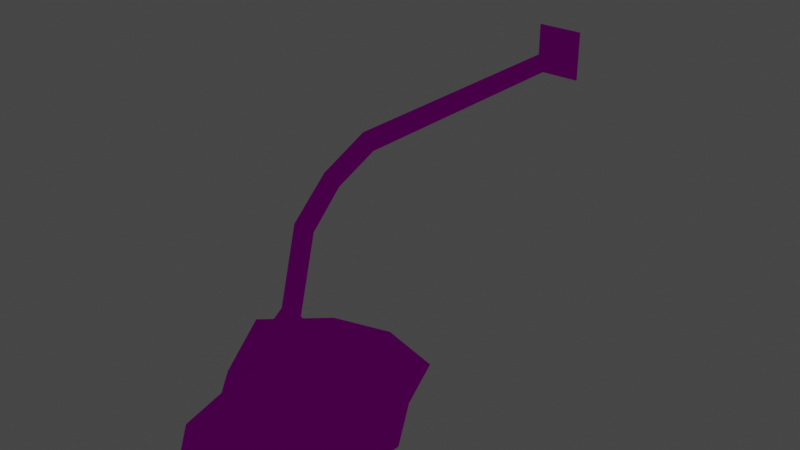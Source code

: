 # Source: 9lamphl_on_c1.blend  (saved by Blender 2.82.7; exported with 4.5.12 LTS)
import bpy
from mathutils import Matrix  # noqa: F401  (used for matrix-valued properties, if any)

bpy.ops.wm.read_factory_settings(use_empty=True)
scene = bpy.context.scene
scene.name = 'Scene'

# ---- collections
col_collection = bpy.data.collections.new('Collection'); scene.collection.children.link(col_collection)

# ---- images (referenced by path relative to the original .blend; pixels are not part of the script)
import os
ASSET_DIR = os.environ.get("B2B_ASSET_DIR", "")  # directory of the original .blend (textures are referenced by path, not embedded)
HERE = os.path.dirname(os.path.abspath(__file__))  # packed textures are extracted next to this script under _unpacked/

def load_image(name, relpath, width, height, colorspace="sRGB"):
    """Load a texture the original file referenced (path relative to the .blend, or extracted next to this script)."""
    p = next((c for c in (os.path.join(HERE, relpath), os.path.join(ASSET_DIR, relpath)) if relpath and os.path.exists(c)), "")
    if p:
        img = bpy.data.images.load(p, check_existing=True)
        img.name = name
    else:  # same state as the original file: an image datablock whose file is absent (Cycles renders it pink)
        img = bpy.data.images.new(name, width, height)
        img.source = "FILE"
        img.filepath = "//" + (relpath or name)
    img.colorspace_settings.name = colorspace
    return img
img_0vsvetlo_bmp = load_image('0vsvetlo.bmp', '0vsvetlo.bmp', 1024, 1024, 'sRGB')

# ---- materials (node trees are filled in below, after node groups)
mat_glow = bpy.data.materials.new('glow')
mat_glow.use_transparent_shadow = False
mat_0vsvetlo_bmp = bpy.data.materials.new('0vsvetlo.bmp')
mat_0vsvetlo_bmp.use_transparent_shadow = False

# ---- material node trees
mat_glow.use_nodes = True; mat_glow.node_tree.nodes.clear()
_N = mat_glow.node_tree.nodes; _L = mat_glow.node_tree.links
n0 = _N.new('ShaderNodeOutputMaterial'); n0.name = 'Material Output'; n0.location = (300, 300)
n1 = _N.new('ShaderNodeBsdfPrincipled'); n1.name = 'Principled BSDF'; n1.location = (10, 300)
n1.distribution = 'GGX'
n1.subsurface_method = 'BURLEY'
n1.inputs[2].default_value = 0.0
n1.inputs[3].default_value = 1.45
n1.inputs[13].default_value = 0.0
n1.inputs[28].default_value = 1.0
_L.new(n1.outputs[0], n0.inputs[0])
n0.is_active_output = True
mat_0vsvetlo_bmp.use_nodes = True; mat_0vsvetlo_bmp.node_tree.nodes.clear()
_N = mat_0vsvetlo_bmp.node_tree.nodes; _L = mat_0vsvetlo_bmp.node_tree.links
n0 = _N.new('ShaderNodeOutputMaterial'); n0.name = 'Material Output'; n0.location = (300, 300)
n1 = _N.new('ShaderNodeBsdfPrincipled'); n1.name = 'Principled BSDF'; n1.location = (10, 300)
n1.distribution = 'GGX'
n1.subsurface_method = 'BURLEY'
n1.inputs[2].default_value = 0.0
n1.inputs[3].default_value = 1.45
n1.inputs[13].default_value = 0.0
n1.inputs[27].default_value = (0.0, 0.0, 0.0, 1.0)
n1.inputs[28].default_value = 1.0
n2 = _N.new('ShaderNodeTexImage'); n2.name = 'Image Texture'; n2.location = (0, 0)
n2.image = img_0vsvetlo_bmp
_L.new(n1.outputs[0], n0.inputs[0])
_L.new(n2.outputs[0], n1.inputs[0])
n0.is_active_output = True

# ---- world
world_world = bpy.data.worlds.new('World'); scene.world = world_world
world_world.use_nodes = True; world_world.node_tree.nodes.clear()
_N = world_world.node_tree.nodes; _L = world_world.node_tree.links
n0 = _N.new('ShaderNodeOutputWorld'); n0.name = 'World Output'; n0.location = (300, 300)
n1 = _N.new('ShaderNodeBackground'); n1.name = 'Background'; n1.location = (10, 300)
n1.inputs[0].default_value = (0.05088, 0.05088, 0.05088, 1.0)
_L.new(n1.outputs[0], n0.inputs[0])
n0.is_active_output = True
world_world.color = (0.05088, 0.05088, 0.05088)
world_world.use_sun_shadow = False
world_world.sun_shadow_jitter_overblur = 0.0

# ---- meshes
me_line38 = bpy.data.meshes.new('Line38')
me_line38.from_pydata([(-0.001257, 0.52, 0.2333), (-0.01882, 0.52, 0.2029), (0.01631, 0.52, 0.2029), (-0.001257, -0.07232, 0.2328), (-0.01882, -0.06694, 0.2024), (0.01631, -0.06694, 0.2024), (-0.001257, -0.2383, 0.1294), (-0.01882, -0.2132, 0.11), (0.01631, -0.2132, 0.11), (-0.001257, -0.2843, -0.04009), (-0.01882, -0.254, -0.04269), (0.01631, -0.254, -0.04269), (0.04689, 0.5167, 0.27), (-0.04591, 0.5167, 0.27), (-0.04591, 0.5167, 0.1704), (0.04689, 0.5167, 0.1704), (0.01631, -0.254, -0.04269), (0.01631, -0.254, -0.04269), (-0.01882, -0.254, -0.04269), (-0.01882, -0.254, -0.04269), (0.01631, -0.2132, 0.11), (-0.001257, -0.07232, 0.2328), (-0.001257, 0.52, 0.2333), (-0.001257, -0.07232, 0.2328), (-0.001257, -0.07232, 0.2328), (-0.001257, -0.07232, 0.2328), (-0.01882, -0.06694, 0.2024), (-0.01882, -0.06694, 0.2024), (-0.01882, -0.06694, 0.2024), (0.01631, -0.06694, 0.2024), (0.01631, -0.06694, 0.2024), (-0.001257, -0.2383, 0.1294), (0.01631, -0.06694, 0.2024), (-0.001257, -0.07232, 0.2328), (-0.001257, -0.2383, 0.1294), (-0.001257, -0.2843, -0.04009), (-0.001257, -0.2383, 0.1294), (-0.001257, -0.2843, -0.04009), (0.01631, -0.2132, 0.11), (0.01631, -0.2132, 0.11), (0.01631, -0.2132, 0.11), (0.01631, -0.2132, 0.11), (-0.01882, -0.2132, 0.11), (-0.01882, -0.2132, 0.11), (-0.01882, -0.2132, 0.11), (-0.01882, -0.2132, 0.11), (-0.01882, -0.2132, 0.11), (-0.001257, -0.2383, 0.1294), (-0.001257, -0.2383, 0.1294), (0.01631, -0.06694, 0.2024), (0.01631, -0.06694, 0.2024), (-0.001257, 0.52, 0.2333), (-0.01882, 0.52, 0.2029), (-0.01882, 0.52, 0.2029), (0.01631, 0.52, 0.2029), (0.01631, 0.52, 0.2029), (-0.01882, -0.06694, 0.2024), (-0.01882, -0.06694, 0.2024), (-0.001257, -0.1665, 0.1928), (0.01631, -0.1513, 0.1678), (-0.01882, -0.1513, 0.1678), (0.01631, -0.1513, 0.1678), (-0.01882, -0.1513, 0.1678), (-0.001257, -0.1665, 0.1928), (0.007839, -0.1587, 0.1799), (-0.000808, -0.1513, 0.1678), (-0.01077, -0.1582, 0.1792), (0.007839, -0.1587, 0.1799), (-0.000808, -0.1513, 0.1678), (-0.01077, -0.1582, 0.1792)], [], [(0, 4, 3), (51, 1, 56), (52, 5, 57), (53, 2, 50), (54, 21, 49), (55, 22, 23), (24, 66, 63), (25, 26, 60, 69), (27, 65, 62), (28, 29, 59, 68), (30, 64, 61), (32, 33, 58, 67), (48, 10, 9), (47, 44, 19), (43, 11, 18), (42, 39, 17), (38, 35, 16), (20, 36, 37), (13, 14, 15, 12), (61, 64, 31, 40), (69, 60, 46), (67, 58, 34), (62, 65, 8, 45), (68, 59, 41), (63, 66, 7, 6)])
me_line38.polygons.foreach_set('use_smooth', [True] * 25)
me_line38.polygons.foreach_set('material_index', [1, 1, 1, 1, 1, 1, 1, 1, 1, 1, 1, 1, 1, 1, 1, 1, 1, 1, 1, 1, 1, 1, 1, 1, 1])
_uv = me_line38.uv_layers.new(name='UVMap')
_uv.uv.foreach_set('vector', [0.0, -1.0, 0.3333, -0.3798, 0.0, -0.3798, 0.0, -1.0, 0.3333, -1.0, 0.3333, -0.3798, 0.3333, -1.0, 0.6667, -0.3798, 0.3333, -0.3798, 0.3333, -1.0, 0.6667, -1.0, 0.6667, -0.3798, 0.6667, -1.0, 1.0, -0.3798, 0.6667, -0.3798, 0.6667, -1.0, 1.0, -1.0, 1.0, -0.3798, 0.0, -0.2459, 0.1806, -0.1849, 0.0, -0.1884, 0.0, -0.2459, 0.3333, -0.2459, 0.3333, -0.1882, 0.1806, -0.1849, 0.3333, -0.2459, 0.5043, -0.1882, 0.3333, -0.1882, 0.3333, -0.2459, 0.6667, -0.2459, 0.6667, -0.1882, 0.5043, -0.1882, 0.6667, -0.2459, 0.8274, -0.1916, 0.6667, -0.1882, 0.6667, -0.2459, 1.0, -0.2459, 1.0, -0.1884, 0.8274, -0.1916, 0.0, -0.1333, 0.3333, 0.0, 0.0, 0.0, 0.0, -0.1333, 0.3333, -0.1333, 0.3333, 0.0, 0.3333, -0.1333, 0.6667, 0.0, 0.3333, 0.0, 0.3333, -0.1333, 0.6667, -0.1333, 0.6667, 0.0, 0.6667, -0.1333, 1.0, 0.0, 0.6667, 0.0, 0.6667, -0.1333, 1.0, -0.1333, 1.0, 0.0, 0.0004998, -0.0004995, 0.0004995, -0.9995, 0.9995, -0.9995, 0.9995, -0.0004997, 0.6667, -0.1882, 0.8274, -0.1916, 1.0, -0.1333, 0.6667, -0.1333, 0.1806, -0.1849, 0.3333, -0.1882, 0.3333, -0.1333, 0.8274, -0.1916, 1.0, -0.1884, 1.0, -0.1333, 0.3333, -0.1882, 0.5043, -0.1882, 0.6667, -0.1333, 0.3333, -0.1333, 0.5043, -0.1882, 0.6667, -0.1882, 0.6667, -0.1333, 0.0, -0.1884, 0.1806, -0.1849, 0.3333, -0.1333, 0.0, -0.1333])
me_line38.materials.append(mat_glow)
me_line38.materials.append(mat_0vsvetlo_bmp)
me_line38.use_remesh_fix_poles = True
me_line38.use_remesh_preserve_attributes = False
me_line38.use_mirror_vertex_groups = False
me_line38.update()
me_line38_002 = bpy.data.meshes.new('Line38.002')
me_line38_002.from_pydata([(-0.0005248, 0.03493, -0.0001437), (-0.02971, 0.01807, -0.0001437), (-0.02971, -0.01563, -0.0001437), (-0.0005248, -0.03248, -0.0001437), (0.02866, -0.01563, -0.0001437), (0.02866, 0.01807, -0.0001438), (-0.0005248, 0.001224, -0.0196), (-0.0003176, 0.0145, 0.06412), (-0.008692, 0.00966, 0.06412), (-0.008692, -9.298e-06, 0.06412), (-0.0003177, -0.004844, 0.06412), (0.008057, -9.328e-06, 0.06412), (0.008057, 0.00966, 0.06412), (-0.0005248, 0.03493, -0.0001437), (-0.0003176, 0.0145, 0.06412), (-0.0004048, 0.03182, 0.0371), (-0.02635, 0.01684, 0.0371), (-0.02635, -0.01313, 0.0371), (-0.0004048, -0.02811, 0.0371), (0.02554, -0.01313, 0.0371), (0.02554, 0.01684, 0.0371), (-0.0004048, 0.03182, 0.0371)], [], [(6, 5, 4, 3), (4, 19, 18, 3), (13, 21, 20, 5), (1, 16, 15, 0), (2, 17, 16, 1), (5, 20, 19, 4), (6, 3, 2), (6, 2, 1, 0), (6, 13, 5), (3, 18, 17, 2), (17, 18, 10, 9), (15, 16, 8, 7), (16, 17, 9, 8), (18, 19, 11, 10), (19, 20, 12, 11), (20, 21, 14, 12)])
me_line38_002.polygons.foreach_set('use_smooth', [True] * 16)
_uv = me_line38_002.uv_layers.new(name='UVMap')
_uv.uv.foreach_set('vector', [1.0, -0.9995, 1.667, -0.7632, 1.333, -0.7632, 1.0, -0.7632, 1.333, -0.7632, 1.333, -0.3212, 1.0, -0.3212, 1.0, -0.7632, 2.0, -0.7632, 2.0, -0.3212, 1.667, -0.3212, 1.667, -0.7632, 0.3333, -0.7632, 0.3333, -0.3212, -1.192e-07, -0.3212, -1.192e-07, -0.7632, 0.6667, -0.7632, 0.6667, -0.3212, 0.3333, -0.3212, 0.3333, -0.7632, 1.667, -0.7632, 1.667, -0.3212, 1.333, -0.3212, 1.333, -0.7632, 1.0, -0.9995, 1.0, -0.7632, 0.6667, -0.7632, 1.0, -0.9995, 0.6667, -0.7632, 0.3333, -0.7632, -1.192e-07, -0.7632, 1.0, -0.9995, 2.0, -0.7632, 1.667, -0.7632, 1.0, -0.7632, 1.0, -0.3212, 0.6667, -0.3212, 0.6667, -0.7632, 0.6667, -0.3212, 1.0, -0.3212, 1.0, -0.0004995, 0.6667, -0.0004995, -1.192e-07, -0.3212, 0.3333, -0.3212, 0.3333, -0.0004995, -1.192e-07, -0.0004995, 0.3333, -0.3212, 0.6667, -0.3212, 0.6667, -0.0004995, 0.3333, -0.0004995, 1.0, -0.3212, 1.333, -0.3212, 1.333, -0.0004995, 1.0, -0.0004995, 1.333, -0.3212, 1.667, -0.3212, 1.667, -0.0004995, 1.333, -0.0004995, 1.667, -0.3212, 2.0, -0.3212, 2.0, -0.0004995, 1.667, -0.0004995])
me_line38_002.materials.append(mat_glow)
me_line38_002.materials.append(mat_0vsvetlo_bmp)
me_line38_002.use_remesh_fix_poles = True
me_line38_002.use_remesh_preserve_attributes = False
me_line38_002.use_mirror_vertex_groups = False
me_line38_002.update()
me_line38_001 = bpy.data.meshes.new('Line38.001')
me_line38_001.from_pydata([(-0.0002071, -0.1975, -0.1025), (2.235e-08, -0.264, 0.0008915), (-0.05796, -0.2309, -0.1025), (-0.05796, -0.2976, -0.1025), (-0.0002072, -0.3309, -0.1025), (0.05755, -0.2976, -0.1025), (0.05755, -0.2309, -0.1025), (-4.843e-08, -0.00799, -0.1846), (-0.0002072, -0.2642, -0.06223), (-0.2217, -0.136, -0.1846), (-0.1038, -0.3381, -0.2075), (-0.0184, -0.4942, -0.1846), (0.2217, -0.392, -0.1846), (0.183, -0.1752, -0.1658), (-4.843e-08, -0.00799, -0.1846), (-0.0002072, -0.2642, -0.1043), (-0.2217, -0.136, -0.1846), (-0.1038, -0.3381, -0.2075), (-0.0184, -0.4942, -0.1846), (0.2217, -0.392, -0.1846), (0.183, -0.1752, -0.1658), (2.235e-08, -0.264, 0.0008915), (2.235e-08, -0.264, 0.0008915), (2.235e-08, -0.264, 0.0008915), (2.235e-08, -0.264, 0.0008915), (2.235e-08, -0.264, 0.0008915), (-0.0002072, -0.2642, -0.06223), (-0.0002072, -0.2642, -0.06223), (-0.0002072, -0.2642, -0.06223), (-0.0002072, -0.2642, -0.06223), (-0.0002072, -0.2642, -0.06223), (-0.0002072, -0.2642, -0.1043), (-0.0002072, -0.2642, -0.1043), (-0.0002072, -0.2642, -0.1043), (-0.0002072, -0.2642, -0.1043), (-0.0002072, -0.2642, -0.1043), (-0.08867, -0.4223, -0.1967), (0.123, -0.04367, -0.1846), (-0.03244, -0.3218, -0.1025), (0.123, -0.04367, -0.1846), (0.03192, -0.2066, -0.1025), (-0.08867, -0.4223, -0.1967), (-0.06618, -0.2647, -0.1025), (0.2351, -0.2649, -0.1742), (0.06576, -0.2632, -0.1025), (-0.1571, -0.2685, -0.2033), (-0.1571, -0.2685, -0.2033), (0.2351, -0.2649, -0.1742), (-0.02967, -0.2051, -0.1025), (0.1132, -0.49, -0.1846), (0.02957, -0.3232, -0.1025), (-0.1134, -0.03815, -0.1846), (-0.1134, -0.03815, -0.1846), (0.1132, -0.49, -0.1846)], [], [(2, 48, 1), (3, 42, 21), (4, 38, 22), (5, 50, 23), (6, 44, 24), (0, 40, 25), (7, 52, 8), (9, 46, 26), (10, 36, 27), (11, 49, 28), (12, 43, 29), (13, 39, 30), (16, 51, 15), (17, 45, 31), (18, 41, 32), (19, 53, 33), (20, 47, 34), (14, 37, 35), (27, 36, 11), (25, 40, 6), (22, 38, 3), (35, 37, 20), (32, 41, 17), (30, 39, 7), (21, 42, 2), (34, 47, 19), (31, 45, 16), (29, 43, 13), (26, 46, 10), (24, 44, 5), (33, 53, 18), (15, 51, 14), (28, 49, 12), (8, 52, 9), (23, 50, 4), (1, 48, 0)])
me_line38_001.polygons.foreach_set('use_smooth', [True] * 36)
me_line38_001.polygons.foreach_set('material_index', [1, 1, 1, 1, 1, 1, 1, 1, 1, 1, 1, 1, 1, 1, 1, 1, 1, 1, 1, 1, 1, 1, 1, 1, 1, 1, 1, 1, 1, 1, 1, 1, 1, 1, 1, 1])
_uv = me_line38_001.uv_layers.new(name='UVMap')
_uv.uv.foreach_set('vector', [0.5548, 0.3905, 0.5975, 0.4439, 0.5, 0.5, 0.4452, 0.3905, 0.4992, 0.3745, 0.5, 0.5, 0.3905, 0.5, 0.4051, 0.4387, 0.5, 0.5, 0.4452, 0.6095, 0.4028, 0.5567, 0.5, 0.5, 0.5548, 0.6095, 0.5017, 0.6255, 0.5, 0.5, 0.5548, 0.6095, 0.5933, 0.5644, 0.5, 0.5, 0.9896, 0.5, 0.9462, 0.2755, 0.5, 0.5, 0.7448, 0.07506, 0.4944, 0.0004995, 0.5, 0.5, 0.2552, 0.07506, 0.06496, 0.2561, 0.5, 0.5, 0.01036, 0.5, 0.05351, 0.724, 0.5, 0.5, 0.2552, 0.9249, 0.5056, 0.9995, 0.5, 0.5, 0.7448, 0.9249, 0.9353, 0.7434, 0.5, 0.5, 0.7448, 0.07506, 0.9462, 0.2755, 0.5, 0.5, 0.2552, 0.07506, 0.4944, 0.0004995, 0.5, 0.5, 0.01036, 0.5, 0.06496, 0.2561, 0.5, 0.5, 0.2552, 0.9249, 0.05351, 0.724, 0.5, 0.5, 0.7448, 0.9249, 0.5056, 0.9995, 0.5, 0.5, 0.9896, 0.5, 0.9353, 0.7434, 0.5, 0.5, 0.5, 0.5, 0.06496, 0.2561, 0.01036, 0.5, 0.5, 0.5, 0.5933, 0.5644, 0.6095, 0.5, 0.5, 0.5, 0.4051, 0.4387, 0.4452, 0.3905, 0.5, 0.5, 0.9353, 0.7434, 0.7448, 0.9249, 0.5, 0.5, 0.06496, 0.2561, 0.2552, 0.07506, 0.5, 0.5, 0.9353, 0.7434, 0.9896, 0.5, 0.5, 0.5, 0.4992, 0.3745, 0.5548, 0.3905, 0.5, 0.5, 0.5056, 0.9995, 0.2552, 0.9249, 0.5, 0.5, 0.4944, 0.0004995, 0.7448, 0.07506, 0.5, 0.5, 0.5056, 0.9995, 0.7448, 0.9249, 0.5, 0.5, 0.4944, 0.0004995, 0.2552, 0.07506, 0.5, 0.5, 0.5017, 0.6255, 0.4452, 0.6095, 0.5, 0.5, 0.05351, 0.724, 0.01036, 0.5, 0.5, 0.5, 0.9462, 0.2755, 0.9896, 0.5, 0.5, 0.5, 0.05351, 0.724, 0.2552, 0.9249, 0.5, 0.5, 0.9462, 0.2755, 0.7448, 0.07506, 0.5, 0.5, 0.4028, 0.5567, 0.3905, 0.5, 0.5, 0.5, 0.5975, 0.4439, 0.6095, 0.5])
me_line38_001.materials.append(mat_glow)
me_line38_001.materials.append(mat_0vsvetlo_bmp)
me_line38_001.use_remesh_fix_poles = True
me_line38_001.use_remesh_preserve_attributes = False
me_line38_001.use_mirror_vertex_groups = False
me_line38_001.update()

# ---- objects
ob_line38 = bpy.data.objects.new('Line38', me_line38)
ob_zarovka = bpy.data.objects.new('zarovka', me_line38_002)
ob_line39 = bpy.data.objects.new('Line39', me_line38_001)

# ---- transforms, parenting, visibility, modifiers, constraints
ob_line38.location = (-0.01688, -0.002198, -0.1078)
ob_line38.lineart.crease_threshold = 0.0
ob_zarovka.location = (-0.01708, -0.2679, -0.277)
ob_zarovka.lineart.crease_threshold = 0.0
ob_line39.location = (-0.01688, -0.002198, -0.1078)
ob_line39.lineart.crease_threshold = 0.0

# ---- collection membership
col_collection.objects.link(ob_line38)
col_collection.objects.link(ob_zarovka)
col_collection.objects.link(ob_line39)

# ---- scene / render settings (as saved in the file)
scene.frame_start = 1; scene.frame_end = 250; scene.frame_set(1)
scene.render.engine = 'BLENDER_EEVEE_NEXT'
scene.cycles.use_denoising = False
scene.cycles.samples = 128
scene.cycles.sampling_pattern = 'TABULATED_SOBOL'
scene.cycles.use_adaptive_sampling = False
scene.cycles.use_light_tree = False
scene.view_settings.view_transform = 'Filmic'
bpy.context.view_layer.update()

# ---- added for rendering (the .blend has no active camera): camera
cam_auto = bpy.data.cameras.new('AutoCamera')
cam_auto.lens = 50.0
cam_auto.sensor_width = 36.0
cam_auto.clip_end = 1000.0
ob_auto_camera = bpy.data.objects.new('AutoCamera', cam_auto)
scene.collection.objects.link(ob_auto_camera)
ob_auto_camera.location = (1.10981, -1.33333, 0.819396)
ob_auto_camera.rotation_euler = (1.09748, -7.21219e-08, 0.694738)
scene.camera = ob_auto_camera
bpy.context.view_layer.update()
